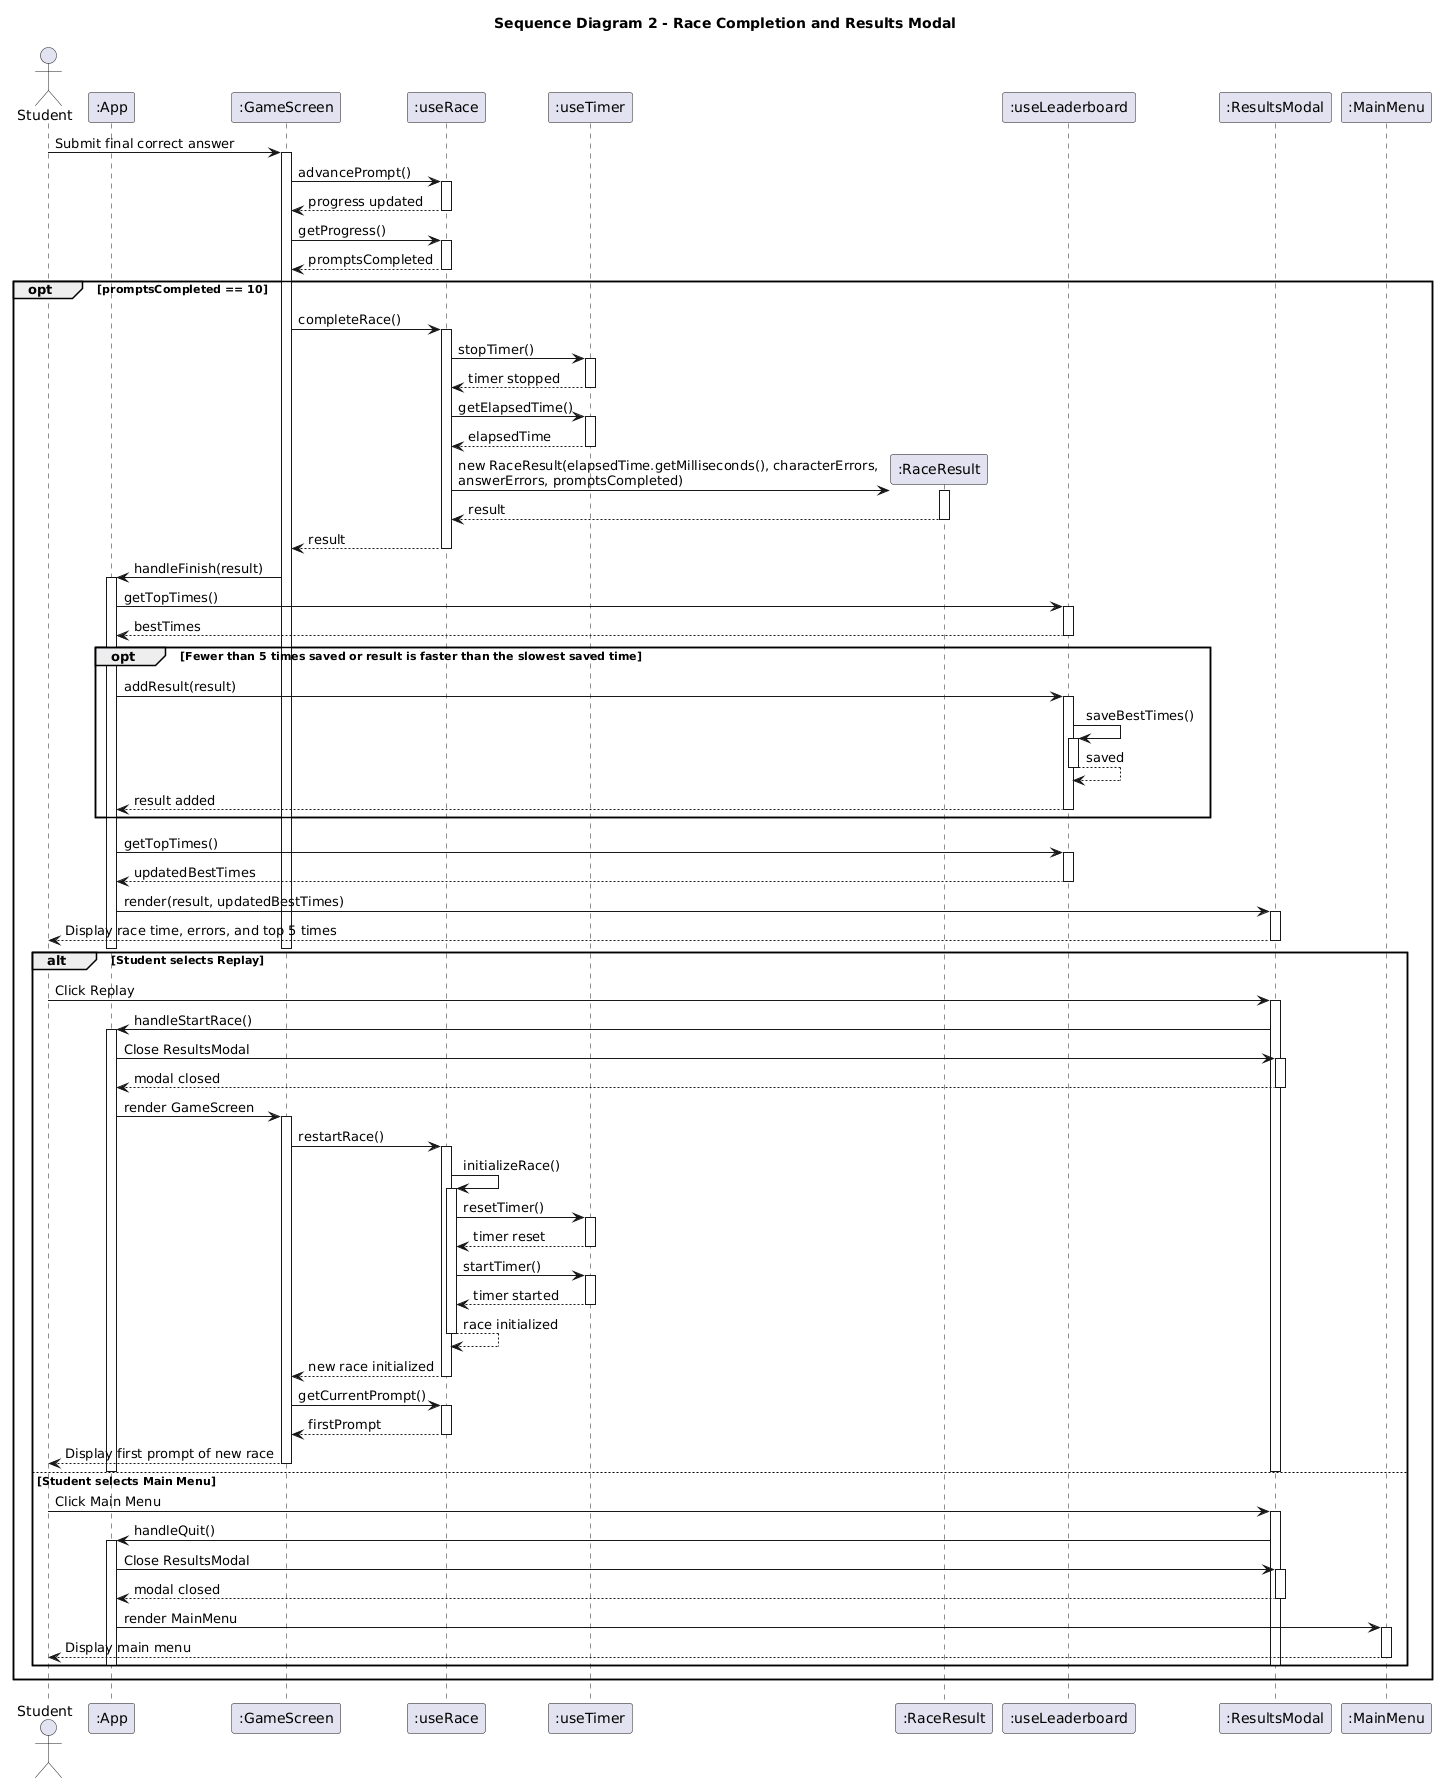

The diagram above was rendered by PlantUML. Its source (embedded in the PNG):
@startuml
title Sequence Diagram 2 - Race Completion and Results Modal

actor Student
participant ":App" as App
participant ":GameScreen" as GameScreen
participant ":useRace" as Race
participant ":useTimer" as Timer
participant ":RaceResult" as Result
participant ":useLeaderboard" as Leaderboard
participant ":ResultsModal" as Results
participant ":MainMenu" as Menu

Student -> GameScreen : Submit final correct answer
activate GameScreen

GameScreen -> Race : advancePrompt()
activate Race
Race --> GameScreen : progress updated
deactivate Race

GameScreen -> Race : getProgress()
activate Race
Race --> GameScreen : promptsCompleted
deactivate Race

opt promptsCompleted == 10
    GameScreen -> Race : completeRace()
    activate Race

    Race -> Timer : stopTimer()
    activate Timer
    Timer --> Race : timer stopped
    deactivate Timer

    Race -> Timer : getElapsedTime()
    activate Timer
    Timer --> Race : elapsedTime
    deactivate Timer

    create Result
    Race -> Result : new RaceResult(elapsedTime.getMilliseconds(), characterErrors,\nanswerErrors, promptsCompleted)
    activate Result
    Result --> Race : result
    deactivate Result

    Race --> GameScreen : result
    deactivate Race

    GameScreen -> App : handleFinish(result)
    activate App

    App -> Leaderboard : getTopTimes()
    activate Leaderboard
    Leaderboard --> App : bestTimes
    deactivate Leaderboard

    opt Fewer than 5 times saved or result is faster than the slowest saved time
        App -> Leaderboard : addResult(result)
        activate Leaderboard

        Leaderboard -> Leaderboard : saveBestTimes()
        activate Leaderboard
        Leaderboard --> Leaderboard : saved
        deactivate Leaderboard

        Leaderboard --> App : result added
        deactivate Leaderboard
    end

    App -> Leaderboard : getTopTimes()
    activate Leaderboard
    Leaderboard --> App : updatedBestTimes
    deactivate Leaderboard

    App -> Results : render(result, updatedBestTimes)
    activate Results
    Results --> Student : Display race time, errors, and top 5 times
    deactivate Results
    deactivate App
    deactivate GameScreen

    alt Student selects Replay
        Student -> Results : Click Replay
        activate Results

        Results -> App : handleStartRace()
        activate App

        App -> Results : Close ResultsModal
        activate Results
        Results --> App : modal closed
        deactivate Results

        App -> GameScreen : render GameScreen
        activate GameScreen

        GameScreen -> Race : restartRace()
        activate Race

        Race -> Race : initializeRace()
        activate Race

        Race -> Timer : resetTimer()
        activate Timer
        Timer --> Race : timer reset
        deactivate Timer

        Race -> Timer : startTimer()
        activate Timer
        Timer --> Race : timer started
        deactivate Timer

        Race --> Race : race initialized
        deactivate Race

        Race --> GameScreen : new race initialized
        deactivate Race

        GameScreen -> Race : getCurrentPrompt()
        activate Race
        Race --> GameScreen : firstPrompt
        deactivate Race

        GameScreen --> Student : Display first prompt of new race
        deactivate GameScreen
        deactivate App
        deactivate Results

    else Student selects Main Menu
        Student -> Results : Click Main Menu
        activate Results

        Results -> App : handleQuit()
        activate App

        App -> Results : Close ResultsModal
        activate Results
        Results --> App : modal closed
        deactivate Results

        App -> Menu : render MainMenu
        activate Menu
        Menu --> Student : Display main menu
        deactivate Menu

        deactivate App
        deactivate Results
    end
end
@enduml